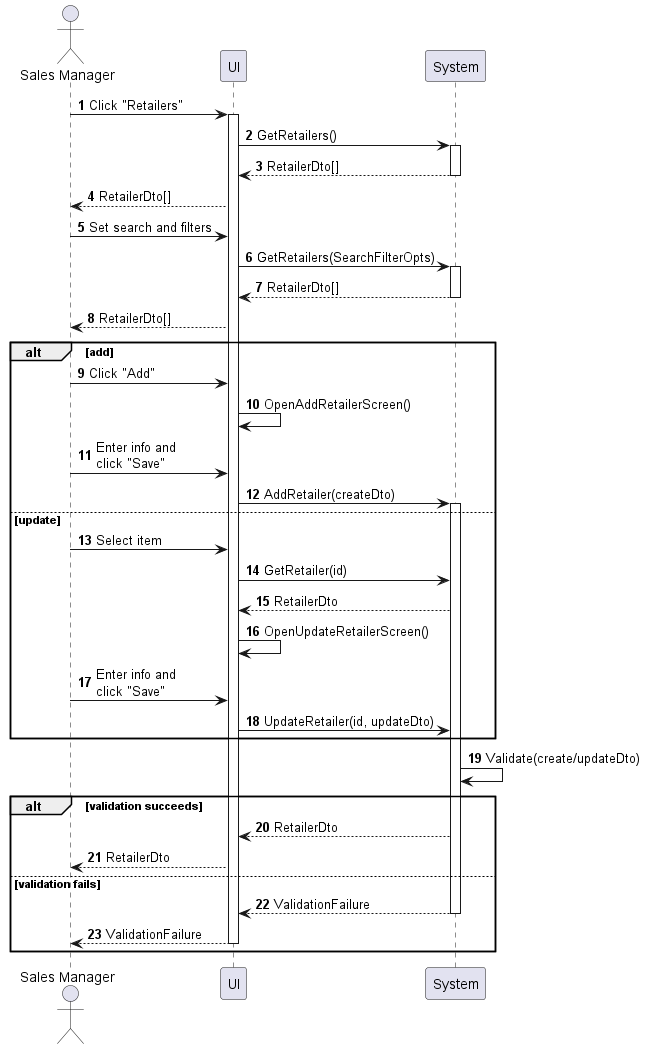

The diagram above was rendered by PlantUML. Its source (embedded in the PNG):
@startuml retailer-manage
autonumber

actor "Sales Manager" as a
participant UI as f
participant System as b

a -> f : Click "Retailers"
activate f
f -> b : GetRetailers()
activate b
return RetailerDto[]
f --> a : RetailerDto[]
a -> f : Set search and filters
f -> b : GetRetailers(SearchFilterOpts)
activate b
return RetailerDto[]
f --> a : RetailerDto[]

alt add
    a -> f : Click "Add"
    f -> f : OpenAddRetailerScreen()
    a -> f : Enter info and\nclick "Save"
    f -> b : AddRetailer(createDto)
    activate b
else update
    a -> f : Select item
    f -> b : GetRetailer(id)
    b --> f : RetailerDto
    f -> f : OpenUpdateRetailerScreen()
    a -> f : Enter info and\nclick "Save"
    f -> b : UpdateRetailer(id, updateDto)
end

b -> b : Validate(create/updateDto)

alt validation succeeds
    b --> f : RetailerDto
    f --> a : RetailerDto
else validation fails
    return ValidationFailure
    return ValidationFailure
end
@enduml